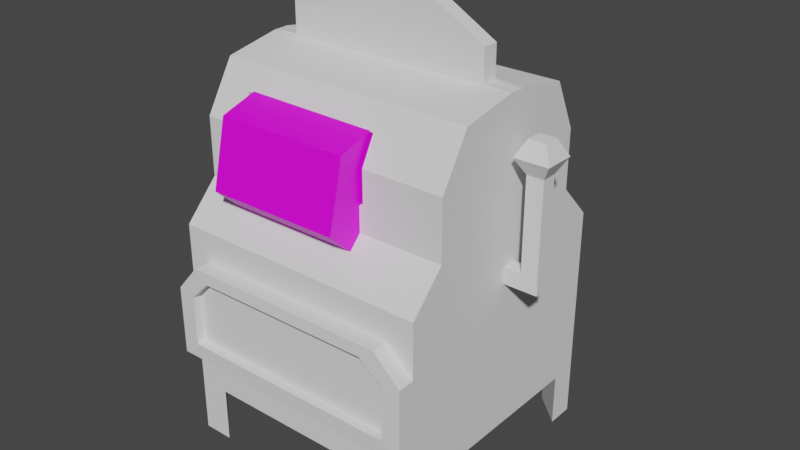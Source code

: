 # Source: slots2.blend  (saved by Blender 3.0.42; exported with 4.5.12 LTS)
import bpy
from mathutils import Matrix  # noqa: F401  (used for matrix-valued properties, if any)

bpy.ops.wm.read_factory_settings(use_empty=True)
scene = bpy.context.scene
scene.name = 'Scene'

# ---- collections
col_collection = bpy.data.collections.new('Collection'); scene.collection.children.link(col_collection)

# ---- images (referenced by path relative to the original .blend; pixels are not part of the script)
import os
ASSET_DIR = os.environ.get("B2B_ASSET_DIR", "")  # directory of the original .blend (textures are referenced by path, not embedded)
HERE = os.path.dirname(os.path.abspath(__file__))  # packed textures are extracted next to this script under _unpacked/

def load_image(name, relpath, width, height, colorspace="sRGB"):
    """Load a texture the original file referenced (path relative to the .blend, or extracted next to this script)."""
    p = next((c for c in (os.path.join(HERE, relpath), os.path.join(ASSET_DIR, relpath)) if relpath and os.path.exists(c)), "")
    if p:
        img = bpy.data.images.load(p, check_existing=True)
        img.name = name
    else:  # same state as the original file: an image datablock whose file is absent (Cycles renders it pink)
        img = bpy.data.images.new(name, width, height)
        img.source = "FILE"
        img.filepath = "//" + (relpath or name)
    img.colorspace_settings.name = colorspace
    return img
img_seed_dice_png = load_image('seed_dice.png', 'seed_dice.png', 1024, 1024, 'sRGB')

# ---- materials (node trees are filled in below, after node groups)
mat_material_001 = bpy.data.materials.new('Material.001')
mat_material_001.use_transparent_shadow = False

# ---- material node trees
mat_material_001.use_nodes = True; mat_material_001.node_tree.nodes.clear()
_N = mat_material_001.node_tree.nodes; _L = mat_material_001.node_tree.links
n0 = _N.new('ShaderNodeBsdfPrincipled'); n0.name = 'Principled BSDF'; n0.location = (10, 300)
n0.distribution = 'GGX'
n0.subsurface_method = 'RANDOM_WALK_SKIN'
n0.inputs[3].default_value = 1.45
n0.inputs[27].default_value = (0.0, 0.0, 0.0, 1.0)
n0.inputs[28].default_value = 1.0
n1 = _N.new('ShaderNodeOutputMaterial'); n1.name = 'Material Output'; n1.location = (300, 300)
n2 = _N.new('ShaderNodeTexImage'); n2.name = 'Image Texture'; n2.location = (-280, 280)
n2.image = img_seed_dice_png
_L.new(n0.outputs[0], n1.inputs[0])
_L.new(n2.outputs[0], n0.inputs[0])
n1.is_active_output = True

# ---- world
world_world = bpy.data.worlds.new('World'); scene.world = world_world
world_world.use_nodes = True; world_world.node_tree.nodes.clear()
_N = world_world.node_tree.nodes; _L = world_world.node_tree.links
n0 = _N.new('ShaderNodeOutputWorld'); n0.name = 'World Output'; n0.location = (300, 300)
n1 = _N.new('ShaderNodeBackground'); n1.name = 'Background'; n1.location = (10, 300)
n1.inputs[0].default_value = (0.05088, 0.05088, 0.05088, 1.0)
_L.new(n1.outputs[0], n0.inputs[0])
n0.is_active_output = True
world_world.color = (0.05088, 0.05088, 0.05088)
world_world.use_sun_shadow = False
world_world.sun_shadow_jitter_overblur = 0.0

# ---- meshes
me_cube = bpy.data.meshes.new('Cube')
me_cube.from_pydata([(0.8826, 0.8087, -0.09498), (0.8826, 0.8087, -1.235), (0.8826, -0.8565, -0.09498), (0.8826, -0.8565, -1.235), (-0.8702, 0.8087, -0.09498), (-0.8702, 0.8087, -1.235), (-0.8702, -0.8565, -0.09498), (-0.8702, -0.8565, -1.235), (0.8826, -0.6261, 0.1467), (-0.8702, -0.6261, 0.1467), (0.8826, 0.5783, 0.1467), (-0.8702, 0.5783, 0.1467), (0.8826, -0.4318, 0.8625), (-0.8702, -0.4318, 0.8625), (0.8826, 0.4207, 0.8698), (-0.8702, 0.4207, 0.8698), (-0.8702, 0.5783, 0.5394), (0.8826, 0.5783, 0.5394), (0.8826, -0.6261, 0.5394), (-0.8702, -0.6261, 0.5394), (-0.8702, 0.1326, -1.235), (-0.8702, -0.1291, -1.235), (0.8826, 0.1144, -0.1046), (0.8826, -0.1395, -0.1046), (-0.8702, -0.1291, -0.09498), (-0.8702, 0.1326, -0.09498), (0.8826, -0.1291, -1.235), (0.8826, 0.1326, -1.235), (0.8826, 0.05585, 0.1334), (0.8826, -0.05235, 0.1334), (-0.8702, -0.05235, 0.1467), (-0.8702, 0.05585, 0.1467), (0.8826, 0.05585, 0.9321), (0.8826, -0.05235, 0.9321), (-0.8702, -0.05235, 0.9321), (-0.8702, 0.05585, 0.9321), (-0.8702, -0.05235, 0.5394), (-0.8702, 0.05585, 0.5394), (0.8826, 0.05585, 0.5394), (0.8826, -0.05235, 0.5394), (0.8826, -0.8565, -0.9507), (-0.8702, -0.8565, -0.9531), (-0.8702, -0.8565, -0.3001), (0.8826, -0.8565, -0.2857), (-0.7087, -0.8565, -0.2988), (-0.8702, -0.8565, -0.4868), (0.7003, -0.8565, -0.2872), (0.8826, -0.8565, -0.4585), (0.8826, -0.9692, -0.4585), (0.8826, -0.9692, -0.9507), (-0.8702, -0.9692, -0.9531), (0.7003, -0.9692, -0.2872), (-0.7087, -0.9692, -0.2988), (-0.8702, -0.9692, -0.4868), (0.7605, -0.9738, -0.4899), (0.7605, -0.9738, -0.8467), (-0.7491, -0.9738, -0.8484), (0.6035, -0.9738, -0.3657), (-0.61, -0.9738, -0.374), (-0.7491, -0.9738, -0.5104), (0.7605, -0.9132, -0.4899), (0.7605, -0.9132, -0.8467), (-0.7491, -0.9132, -0.8484), (0.6035, -0.9132, -0.3657), (-0.61, -0.9132, -0.374), (-0.7491, -0.9132, -0.5104), (0.6533, -0.8565, -1.235), (0.8826, -0.6611, -1.235), (-0.8702, -0.6722, -1.235), (-0.6653, -0.8565, -1.235), (0.68, 0.8087, -1.235), (0.8826, 0.6243, -1.235), (-0.7041, 0.8087, -1.235), (-0.8702, 0.6075, -1.235), (0.6533, -0.8565, -1.616), (0.8826, -0.8565, -1.616), (0.8826, -0.6611, -1.616), (-0.8702, -0.6722, -1.604), (-0.8702, -0.8565, -1.604), (-0.6653, -0.8565, -1.604), (-0.7041, 0.8087, -1.585), (-0.8702, 0.8087, -1.585), (0.8826, 0.6243, -1.585), (0.8826, 0.8087, -1.585), (0.68, 0.8087, -1.585), (-0.8702, 0.6075, -1.585), (0.7016, 0.05585, 0.9422), (0.7016, -0.05235, 0.9422), (-0.6892, -0.05235, 0.9422), (-0.6892, 0.05585, 0.9422), (0.1151, 0.05585, 1.474), (0.1151, -0.05235, 1.474), (-0.08126, -0.05235, 1.474), (-0.08126, 0.05585, 1.474), (-0.6892, 0.05585, 1.146), (-0.3352, 0.05585, 1.343), (0.3573, 0.05585, 1.343), (0.7016, 0.05585, 1.146), (0.3573, -0.05235, 1.343), (0.7016, -0.05235, 1.146), (-0.3352, -0.05235, 1.343), (-0.6892, -0.05235, 1.146), (-0.2082, 0.05585, 1.347), (0.2557, 0.05585, 1.347), (0.2557, -0.05235, 1.347), (-0.2082, -0.05235, 1.347), (0.3393, -0.6261, 0.5394), (-0.6247, -0.6261, 0.5394), (-0.6221, -0.6261, 0.3139), (0.3406, -0.6261, 0.3162), (-0.6268, -0.5204, 0.7152), (0.3383, -0.5316, 0.716), (0.3393, -0.1846, 0.5394), (-0.6247, -0.1846, 0.5394), (0.3406, -0.1846, 0.3162), (-0.6268, -0.1846, 0.7152), (0.3383, -0.1846, 0.716), (-0.6221, -0.1846, 0.3139)], [], [(6, 2, 8, 9), (3, 40, 41, 7, 69, 66), (20, 25, 4, 5, 73), (21, 26, 67, 66, 69, 68), (26, 23, 2, 43, 47, 40, 3, 67), (5, 4, 0, 1, 70, 72), (17, 16, 15, 14), (24, 6, 9, 30), (22, 0, 10, 28), (0, 4, 11, 10), (33, 34, 13, 12), (38, 17, 14, 32), (36, 19, 13, 34), (19, 107, 110, 111, 106, 18, 12, 13), (9, 8, 18, 106, 109, 108, 107, 19), (30, 9, 19, 36), (28, 10, 17, 38), (10, 11, 16, 17), (8, 29, 39, 18), (29, 28, 38, 39), (11, 31, 37, 16), (31, 30, 36, 37), (16, 37, 35, 15), (37, 36, 34, 35), (18, 39, 33, 12), (39, 38, 32, 33), (14, 15, 35, 32), (32, 35, 89, 86), (2, 23, 29, 8), (23, 22, 28, 29), (4, 25, 31, 11), (25, 24, 30, 31), (1, 0, 22, 27, 71), (27, 22, 23, 26), (1, 71, 82, 83), (20, 27, 26, 21), (7, 41, 45, 42, 6, 24, 21, 68), (21, 24, 25, 20), (52, 53, 59, 58), (44, 45, 53, 52), (42, 44, 46, 43, 2, 6), (45, 44, 42), (46, 47, 43), (46, 44, 52, 51), (41, 40, 49, 50), (47, 46, 51, 48), (40, 47, 48, 49), (45, 41, 50, 53), (54, 57, 63, 60), (51, 52, 58, 57), (49, 48, 54, 55), (48, 51, 57, 54), (53, 50, 56, 59), (50, 49, 55, 56), (62, 61, 60, 63, 64, 65), (59, 56, 62, 65), (56, 55, 61, 62), (58, 59, 65, 64), (57, 58, 64, 63), (55, 54, 60, 61), (66, 67, 76, 74), (68, 69, 79, 77), (73, 5, 81, 85), (73, 72, 70, 71, 27, 20), (74, 76, 75), (67, 3, 75, 76), (3, 66, 74, 75), (77, 79, 78), (69, 7, 78, 79), (7, 68, 77, 78), (81, 80, 85), (82, 84, 83), (71, 70, 84, 82), (70, 1, 83, 84), (72, 73, 85, 80), (5, 72, 80, 81), (103, 102, 93, 90), (35, 34, 88, 89), (33, 32, 86, 87), (34, 33, 87, 88), (90, 93, 92, 91), (104, 103, 90, 91), (105, 104, 91, 92), (102, 105, 92, 93), (89, 88, 101, 94), (94, 101, 100, 95), (88, 87, 99, 101), (101, 99, 98, 100), (87, 86, 97, 99), (99, 97, 96, 98), (86, 89, 94, 97), (97, 94, 95, 96), (95, 100, 105, 102), (100, 98, 104, 105), (98, 96, 103, 104), (96, 95, 102, 103), (106, 111, 116, 112), (109, 106, 112, 114), (111, 110, 115, 116), (110, 107, 113, 115), (108, 117, 113, 107), (108, 109, 114, 117), (114, 112, 113, 117), (115, 113, 112, 116)])
_uv = me_cube.uv_layers.new(name='UVMap')
_uv.uv.foreach_set('vector', [0.9877, 0.5807, 0.4037, 0.5781, 0.3982, 0.4987, 0.9978, 0.5013, 0.4041, 0.2202, 0.4041, 0.1022, 0.9882, 0.1029, 0.9882, 0.2201, 0.9199, 0.2201, 0.4805, 0.2202, 0.1071, 0.001388, 0.1071, 0.2382, 0.002403, 0.2382, 0.002403, 0.001388, 0.03357, 0.001388, 0.1528, 0.06566, 0.1528, 0.3371, 0.07045, 0.3371, 0.04018, 0.3016, 0.04018, 0.09739, 0.06874, 0.06566, 0.1135, 0.0004612, 0.1095, 0.2348, 0.0008403, 0.2405, 0.0008403, 0.2109, 0.0008404, 0.1842, 0.0008404, 0.04447, 0.0008404, 0.0004612, 0.03111, 0.0004612, 0.3547, 0.0002271, 0.3547, 0.203, 0.002152, 0.203, 0.002152, 0.0002271, 0.03352, 0.0002271, 0.3289, 0.0002271, 0.0005261, 0.1798, 0.354, 0.1798, 0.354, 0.2632, 0.0005261, 0.2632, 0.228, 0.2413, 0.3554, 0.2413, 0.3554, 0.2787, 0.2285, 0.2787, 0.1918, 0.2124, 0.3554, 0.2131, 0.3539, 0.2584, 0.191, 0.2575, 0.0006652, 0.2002, 0.3546, 0.2002, 0.3546, 0.281, 0.0006652, 0.281, 0.9688, 0.8321, 0.4152, 0.8281, 0.408, 0.7863, 0.9843, 0.7811, 0.2151, 0.08952, 0.3544, 0.08952, 0.3533, -0.0005412, 0.2151, 8.285e-05, 0.1752, 0.06347, -0.0005279, 0.06263, -0.0003556, 0.00381, 0.1756, 0.002654, 0.3989, 0.6937, 0.4806, 0.6935, 0.48, 0.7649, 0.8014, 0.7647, 0.8017, 0.6882, 0.9888, 0.6879, 0.9803, 0.8011, 0.4089, 0.7946, 0.4014, 0.558, 0.9903, 0.5577, 0.9929, 0.6872, 0.8002, 0.6873, 0.8006, 0.6137, 0.4832, 0.6131, 0.4823, 0.6924, 0.4014, 0.6924, 0.2317, 0.2089, 0.3547, 0.2089, 0.3547, 0.2697, 0.2317, 0.2697, 0.2037, 0.1793, 0.3549, 0.1822, 0.3549, 0.3446, 0.2037, 0.3446, -7.686e-05, 0.1905, 0.3554, 0.1905, 0.3554, 0.2922, -7.686e-05, 0.2922, 0.0003879, 0.1822, 0.1869, 0.1793, 0.1869, 0.3446, 0.0003879, 0.3446, 0.1869, 0.1793, 0.2037, 0.1793, 0.2037, 0.3446, 0.1869, 0.3446, 0.002178, 0.2089, 0.1212, 0.2089, 0.1212, 0.2697, 0.002178, 0.2697, 0.1212, 0.2089, 0.2317, 0.2089, 0.2317, 0.2697, 0.1212, 0.2697, 0.354, 0.06477, 0.1832, 0.06392, 0.1836, 0.003096, 0.3543, 0.003834, 0.1832, 0.06392, 0.1752, 0.06347, 0.1756, 0.002654, 0.1836, 0.003096, 0.0001426, 0.08952, 0.1984, 0.08952, 0.1984, 8.285e-05, 0.0002065, 0.002268, 0.1984, 0.08952, 0.2151, 0.08952, 0.2151, 8.285e-05, 0.1984, 8.285e-05, 0.3562, 0.2691, -0.0001702, 0.2714, -0.00065, 0.1706, 0.3557, 0.1684, 0.8531, 0.2822, 0.8531, 0.01073, 0.8547, 0.03876, 0.8547, 0.2542, -0.001113, 0.2131, 0.1642, 0.2124, 0.1635, 0.2575, 0.0003879, 0.2574, 0.1642, 0.2124, 0.1918, 0.2124, 0.191, 0.2575, 0.1635, 0.2575, 0.001377, 0.2413, 0.1162, 0.2413, 0.1164, 0.2787, 0.001402, 0.2787, 0.1162, 0.2413, 0.228, 0.2413, 0.2285, 0.2787, 0.1164, 0.2787, 0.3525, 0.0004613, 0.3525, 0.2405, 0.2465, 0.2348, 0.2478, 0.0004612, 0.3239, 0.0004612, 0.2478, 0.0004612, 0.2465, 0.2348, 0.1095, 0.2348, 0.1135, 0.0004612, 0.987, 0.1005, 0.9067, 0.1005, 0.9214, -0.002597, 0.9987, -0.002597, 0.1934, 0.06566, 0.1934, 0.3371, 0.1528, 0.3371, 0.1528, 0.06566, 0.3526, 0.001388, 0.3526, 0.04503, 0.3526, 0.1172, 0.3526, 0.2064, 0.3526, 0.2382, 0.2399, 0.2382, 0.2399, 0.001388, 0.324, 0.001388, 0.2468, 0.001388, 0.2468, 0.2382, 0.2067, 0.2382, 0.2067, 0.001388, 0.4602, 0.4252, 0.4231, 0.3856, 0.4599, 0.3721, 0.4781, 0.3874, 0.4594, 0.4223, 0.429, 0.3885, 0.4493, 0.3686, 0.4797, 0.4025, 0.9982, 0.4948, 0.6668, 0.4948, 0.4485, 0.4954, 0.3982, 0.4955, 0.3978, 0.4396, 0.9979, 0.4366, 0.4212, 0.3964, 0.4461, 0.4256, 0.4211, 0.4253, 0.9499, 0.4318, 0.9778, 0.405, 0.9782, 0.4317, 0.4976, 0.3921, 0.9065, 0.3878, 0.9068, 0.4225, 0.4979, 0.4218, 0.4821, 0.2197, 0.9159, 0.2222, 0.9158, 0.2534, 0.4819, 0.2508, 0.9225, 0.4016, 0.9528, 0.3747, 0.9695, 0.3934, 0.9391, 0.4204, 0.9778, 0.2615, 0.9778, 0.377, 0.9419, 0.377, 0.9419, 0.2615, 0.4264, 0.3769, 0.4264, 0.2554, 0.4562, 0.2554, 0.4562, 0.3769, 0.9219, 0.4028, 0.9488, 0.3697, 0.9693, 0.3839, 0.9425, 0.417, 0.9377, 0.429, 0.4602, 0.4252, 0.4781, 0.3874, 0.891, 0.3893, 0.9771, 0.2204, 0.9783, 0.3887, 0.9432, 0.365, 0.9429, 0.2557, 0.9783, 0.3887, 0.9377, 0.429, 0.891, 0.3893, 0.9432, 0.365, 0.4231, 0.3856, 0.4208, 0.2178, 0.4596, 0.2561, 0.4599, 0.3721, 0.4208, 0.2178, 0.9771, 0.2204, 0.9429, 0.2557, 0.4596, 0.2561, 0.456, 0.2552, 0.938, 0.2581, 0.9375, 0.3633, 0.9159, 0.3878, 0.4859, 0.3859, 0.4555, 0.3571, 0.4259, 0.3475, 0.4259, 0.2951, 0.4493, 0.2951, 0.4493, 0.3475, 0.8072, 0.2491, 0.5734, 0.2513, 0.5733, 0.2205, 0.8071, 0.2183, 0.451, 0.4102, 0.4287, 0.3783, 0.4494, 0.3637, 0.4717, 0.3956, 0.8797, 0.4226, 0.5257, 0.4234, 0.5256, 0.3945, 0.8797, 0.3936, 0.9762, 0.2893, 0.9762, 0.3445, 0.9472, 0.3445, 0.9472, 0.2893, 0.1526, 0.6248, 0.1171, 0.6235, 0.1171, 0.5645, 0.1526, 0.5658, 0.12, 0.4919, 0.1517, 0.4907, 0.1517, 0.5477, 0.12, 0.5489, 0.4813, 0.1023, 0.406, 0.1023, 0.3881, 0.002321, 0.4635, 0.002321, 0.2669, 0.06566, 0.2981, 0.09138, 0.2981, 0.3058, 0.2695, 0.3371, 0.1934, 0.3371, 0.1934, 0.06566, 0.1762, 0.5337, 0.1762, 0.5804, 0.1531, 0.5608, 0.4792, 0.1042, 0.4059, 0.1042, 0.3899, 0.002117, 0.4633, 0.002117, 0.9756, 0.09748, 0.9106, 0.09667, 0.929, 0.006617, 0.9955, 0.005879, 0.1065, 0.5308, 0.1065, 0.5735, 0.08525, 0.5499, 0.479, 0.1045, 0.4252, 0.1045, 0.3989, 0.00602, 0.4527, 0.006076, 0.9766, 0.0981, 0.909, 0.0981, 0.9285, 0.003894, 0.9961, -1.216e-05, 0.1789, 0.633, 0.1531, 0.633, 0.1789, 0.6019, 0.08525, 0.6263, 0.1138, 0.595, 0.1138, 0.6263, 0.1215, 0.4184, 0.1528, 0.4183, 0.1528, 0.4726, 0.1215, 0.4727, 0.4815, 0.1024, 0.407, 0.1024, 0.3886, 0.002053, 0.463, 0.002053, 0.1496, 0.6903, 0.1184, 0.6903, 0.1184, 0.6361, 0.1496, 0.6361, 0.9813, 0.09927, 0.909, 0.09927, 0.9253, 0.001686, 0.9975, 0.001686, 0.2221, 0.2242, 0.2221, 0.1523, 0.2416, 0.172, 0.2416, 0.2024, 0.3544, 0.2736, 0.3376, 0.2736, 0.3376, 0.2456, 0.3544, 0.2456, 0.3375, 0.2265, 0.3543, 0.2265, 0.3543, 0.2545, 0.3375, 0.2545, 0.915, 0.4249, 0.915, 0.6963, 0.9135, 0.6683, 0.9135, 0.4529, 0.3376, 0.2533, 0.3376, 0.2229, 0.3544, 0.2229, 0.3544, 0.2533, 0.3542, 0.2492, 0.3374, 0.2492, 0.3374, 0.2274, 0.3541, 0.2274, 0.6456, 0.9538, 0.7399, 0.9538, 0.7185, 0.9972, 0.6657, 0.9977, 0.3373, 0.2296, 0.3541, 0.2296, 0.3541, 0.2493, 0.3373, 0.2493, 0.3545, 0.2502, 0.3378, 0.2502, 0.3378, 0.2186, 0.3545, 0.2186, 0.3375, 0.196, 0.3542, 0.196, 0.3542, 0.2508, 0.3375, 0.2508, 0.4879, 0.8297, 0.902, 0.8338, 0.901, 0.9109, 0.4901, 0.9092, 0.5323, 0.9118, 0.8547, 0.9118, 0.7712, 0.9537, 0.6137, 0.9537, 0.3373, 0.2238, 0.354, 0.2238, 0.354, 0.2554, 0.3373, 0.2554, 0.354, 0.2548, 0.3373, 0.2548, 0.3372, 0.2015, 0.354, 0.2015, 0.1594, 0.2932, 0.1594, 0.07782, 0.191, 0.07782, 0.191, 0.2932, 0.191, 0.2932, 0.191, 0.07782, 0.2214, 0.1327, 0.2214, 0.2399, 0.338, 0.2267, 0.3548, 0.2267, 0.3548, 0.2464, 0.338, 0.2464, 0.7634, 0.9399, 0.6276, 0.9392, 0.6475, 0.9385, 0.7385, 0.9389, 0.3545, 0.2442, 0.3377, 0.2442, 0.3377, 0.2284, 0.3545, 0.2284, 0.9167, 0.2008, 0.9167, 0.09359, 0.9174, 0.1133, 0.9174, 0.1851, 0.8017, 0.6882, 0.8014, 0.7647, 0.8014, 0.7647, 0.8017, 0.6882, 0.8006, 0.6137, 0.8002, 0.6873, 0.8002, 0.6873, 0.8006, 0.6137, 0.8014, 0.7647, 0.48, 0.7649, 0.48, 0.7649, 0.8014, 0.7647, 0.48, 0.7649, 0.4806, 0.6935, 0.4806, 0.6935, 0.48, 0.7649, 0.4832, 0.6131, 0.0, 0.0, 0.4806, 0.6935, 0.4823, 0.6924, 0.4832, 0.6131, 0.8006, 0.6137, 0.8006, 0.6137, 0.0, 0.0, 0.8006, 0.6137, 0.8002, 0.6873, 0.4806, 0.6935, 0.0, 0.0, 0.48, 0.7649, 0.4806, 0.6935, 0.8017, 0.6882, 0.8014, 0.7647])
me_cube.materials.append(None)
me_cube.use_remesh_preserve_volume = False
me_cube.use_remesh_preserve_attributes = False
me_cube.use_mirror_vertex_groups = False
me_cube.update()
me_cube_001 = bpy.data.meshes.new('Cube.001')
me_cube_001.from_pydata([(-0.3776, 0.05143, -0.05368), (-0.3776, 0.05143, 0.05368), (-0.3776, -0.05143, -0.05368), (-0.3776, -0.05143, 0.05368), (-0.2434, 0.05143, -0.05368), (-0.2434, 0.05143, 0.05368), (-0.2434, -0.05143, -0.05368), (-0.2434, -0.05143, 0.05368), (-0.1307, -0.05143, 0.05368), (-0.1307, -0.05143, -0.05368), (-0.1307, 0.05143, -0.05368), (-0.1307, 0.05143, 0.05368), (-0.2434, -0.05143, 0.6637), (-0.2434, 0.05143, 0.6637), (-0.1307, -0.05143, 0.6637), (-0.1307, 0.05143, 0.6637), (-0.3013, -0.1042, 0.7657), (-0.3013, 0.1042, 0.7657), (-0.07286, -0.1042, 0.7657), (-0.07286, 0.1042, 0.7657), (-0.2434, -0.05143, 0.8734), (-0.2434, 0.05143, 0.8734), (-0.1307, -0.05143, 0.8734), (-0.1307, 0.05143, 0.8734)], [], [(0, 2, 3, 1), (2, 6, 7, 3), (5, 11, 10, 4), (4, 0, 1, 5), (2, 0, 4, 6), (7, 5, 1, 3), (9, 10, 11, 8), (4, 10, 9, 6), (11, 15, 14, 8), (6, 9, 8, 7), (13, 17, 19, 15), (7, 12, 13, 5), (8, 14, 12, 7), (5, 13, 15, 11), (18, 22, 20, 16), (12, 16, 17, 13), (14, 18, 16, 12), (15, 19, 18, 14), (20, 22, 23, 21), (19, 23, 22, 18), (17, 21, 23, 19), (16, 20, 21, 17)])
_uv = me_cube_001.uv_layers.new(name='UVMap')
_uv.uv.foreach_set('vector', [0.6577, 0.3854, 0.6417, 0.3854, 0.6417, 0.4021, 0.6577, 0.4021, 0.3589, 0.9121, 0.3589, 0.8565, 0.3143, 0.8565, 0.3144, 0.9122, 0.3595, 0.8551, 0.3591, 0.8083, 0.3145, 0.8087, 0.315, 0.8555, 0.315, 0.8555, 0.3155, 0.9112, 0.3601, 0.9107, 0.3595, 0.8551, 0.361, 0.8072, 0.3183, 0.8072, 0.3183, 0.8629, 0.361, 0.8629, 0.3147, 0.9145, 0.3574, 0.9145, 0.3574, 0.8588, 0.3147, 0.8588, 0.3573, 0.8645, 0.3146, 0.8645, 0.3146, 0.9091, 0.3573, 0.9091, 0.3183, 0.8629, 0.3183, 0.9096, 0.361, 0.9096, 0.361, 0.8629, 0.3211, 0.6991, 0.3211, 0.9616, 0.3653, 0.9616, 0.3653, 0.6991, 0.3589, 0.8565, 0.3588, 0.8097, 0.3142, 0.8097, 0.3143, 0.8565, 0.03794, 0.8861, 0.01169, 0.9343, 0.1185, 0.9325, 0.09063, 0.8852, 0.3249, 0.6966, 0.3249, 0.9591, 0.3692, 0.9591, 0.3692, 0.6966, 0.3695, 0.965, 0.3696, 0.7024, 0.3211, 0.7024, 0.321, 0.9649, 0.317, 0.7039, 0.3193, 0.9664, 0.3678, 0.966, 0.3655, 0.7035, 0.1177, 0.9338, 0.09189, 0.8835, 0.03968, 0.8825, 0.01195, 0.9318, 0.03847, 0.8826, 0.01162, 0.9346, 0.1176, 0.9346, 0.09079, 0.8826, 0.09006, 0.9806, 0.1177, 0.9338, 0.01195, 0.9318, 0.03785, 0.9796, 0.04047, 0.8836, 0.01514, 0.9327, 0.1152, 0.9327, 0.08982, 0.8836, 0.03516, 0.9062, 0.03516, 0.9609, 0.08984, 0.9609, 0.08984, 0.9062, 0.01514, 0.9327, 0.04047, 0.9842, 0.08982, 0.9842, 0.1152, 0.9327, 0.01169, 0.9343, 0.03958, 0.9841, 0.09227, 0.9832, 0.1185, 0.9325, 0.01162, 0.9346, 0.03847, 0.9892, 0.09079, 0.9892, 0.1176, 0.9346])
me_cube_001.use_remesh_fix_poles = True
me_cube_001.use_remesh_preserve_attributes = False
me_cube_001.update()
me_circle = bpy.data.meshes.new('Circle')
me_circle.from_pydata([(0.001037, -0.3303, 0.3087), (0.001037, -0.4325, -0.1317), (0.001037, -0.1022, -0.4404), (0.001037, 0.3303, -0.3087), (0.001037, 0.4325, 0.1317), (0.001037, 0.1022, 0.4404), (0.4545, -0.3303, 0.3087), (0.4545, -0.4325, -0.1317), (0.4545, -0.1022, -0.4404), (0.4545, 0.3303, -0.3087), (0.4545, 0.4325, 0.1317), (0.4545, 0.1022, 0.4404), (0.4545, -4.563e-08, -3.166e-08), (0.001037, -4.563e-08, -3.166e-08)], [], [(3, 9, 8, 2), (1, 7, 6, 0), (0, 6, 11, 5), (4, 10, 9, 3), (2, 8, 7, 1), (5, 11, 10, 4), (6, 12, 11), (10, 12, 9), (8, 12, 7), (11, 12, 10), (9, 12, 8), (7, 12, 6), (2, 13, 3), (0, 13, 1), (5, 13, 0), (3, 13, 4), (1, 13, 2), (4, 13, 5)])
_uv = me_circle.uv_layers.new(name='UVMap')
_uv.uv.foreach_set('vector', [1.0, 0.5, 0.0, 0.5, 0.0, 0.6667, 1.0, 0.6667, 1.0, 0.8333, 0.0, 0.8333, 0.0, 1.0, 1.0, 1.0, 1.0, 0.0, 0.0, 0.0, 0.0, 0.1667, 1.0, 0.1667, 1.0, 0.3333, 0.0, 0.3333, 0.0, 0.5, 1.0, 0.5, 1.0, 0.6667, 0.0, 0.6667, 0.0, 0.8333, 1.0, 0.8333, 1.0, 0.1667, 0.0, 0.1667, 0.0, 0.3333, 1.0, 0.3333, 0.0, 0.0, 0.0, 0.0, 0.0, 0.0, 0.0, 0.0, 0.0, 0.0, 0.0, 0.0, 0.0, 0.0, 0.0, 0.0, 0.0, 0.0, 0.0, 0.0, 0.0, 0.0, 0.0, 0.0, 0.0, 0.0, 0.0, 0.0, 0.0, 0.0, 0.0, 0.0, 0.0, 0.0, 0.0, 0.0, 0.0, 0.0, 0.0, 0.0, 0.0, 0.0, 0.0, 0.0, 0.0, 0.0, 0.0, 0.0, 0.0, 0.0, 0.0, 0.0, 0.0, 0.0, 0.0, 0.0, 0.0, 0.0, 0.0, 0.0, 0.0, 0.0, 0.0, 0.0, 0.0, 0.0, 0.0, 0.0, 0.0, 0.0, 0.0, 0.0])
me_circle.materials.append(mat_material_001)
me_circle.use_remesh_fix_poles = True
me_circle.use_remesh_preserve_attributes = False
me_circle.update()
me_circle_001 = bpy.data.meshes.new('Circle.001')
me_circle_001.from_pydata([(-0.4524, 0.0, -5.96e-08), (0.001037, 0.0, -5.96e-08), (0.001037, 0.1022, 0.4404), (0.001037, 0.4325, 0.1317), (0.001037, 0.3303, -0.3087), (0.001037, -0.1022, -0.4404), (0.001037, -0.4325, -0.1317), (0.001037, -0.3303, 0.3087), (-0.4524, 0.1022, 0.4404), (-0.4524, 0.4325, 0.1317), (-0.4524, 0.3303, -0.3087), (-0.4524, -0.1022, -0.4404), (-0.4524, -0.4325, -0.1317), (-0.4524, -0.3303, 0.3087)], [], [(7, 1, 2), (13, 0, 12), (8, 0, 13), (4, 1, 5), (12, 0, 11), (5, 1, 6), (12, 6, 7, 13), (10, 4, 5, 11), (9, 3, 4, 10), (13, 7, 2, 8), (11, 5, 6, 12), (8, 2, 3, 9), (6, 1, 7), (10, 0, 9), (9, 0, 8), (2, 1, 3), (11, 0, 10), (3, 1, 4)])
_uv = me_circle_001.uv_layers.new(name='UVMap')
_uv.uv.foreach_set('vector', [0.0, 0.0, 0.0, 0.0, 0.0, 0.0, 0.0, 0.0, 0.0, 0.0, 0.0, 0.0, 0.0, 0.0, 0.0, 0.0, 0.0, 0.0, 0.0, 0.0, 0.0, 0.0, 0.0, 0.0, 0.0, 0.0, 0.0, 0.0, 0.0, 0.0, 0.0, 0.0, 0.0, 0.0, 0.0, 0.0, 1.0, 0.8333, 0.0, 0.8333, 0.0, 1.0, 1.0, 1.0, 1.0, 0.5, 0.0, 0.5, 0.0, 0.6667, 1.0, 0.6667, 1.0, 0.3333, 0.0, 0.3333, 0.0, 0.5, 1.0, 0.5, 1.0, 0.0, 0.0, 0.0, 0.0, 0.1667, 1.0, 0.1667, 1.0, 0.6667, 0.0, 0.6667, 0.0, 0.8333, 1.0, 0.8333, 1.0, 0.1667, 0.0, 0.1667, 0.0, 0.3333, 1.0, 0.3333, 0.0, 0.0, 0.0, 0.0, 0.0, 0.0, 0.0, 0.0, 0.0, 0.0, 0.0, 0.0, 0.0, 0.0, 0.0, 0.0, 0.0, 0.0, 0.0, 0.0, 0.0, 0.0, 0.0, 0.0, 0.0, 0.0, 0.0, 0.0, 0.0, 0.0, 0.0, 0.0, 0.0, 0.0, 0.0, 0.0])
me_circle_001.materials.append(mat_material_001)
me_circle_001.use_remesh_fix_poles = True
me_circle_001.use_remesh_preserve_attributes = False
me_circle_001.update()

# ---- objects
ob_body = bpy.data.objects.new('Body', me_cube)
ob_arm = bpy.data.objects.new('Arm', me_cube_001)
ob_wheel2 = bpy.data.objects.new('Wheel2', me_circle)
ob_wheel1 = bpy.data.objects.new('Wheel1', me_circle_001)

# ---- transforms, parenting, visibility, modifiers, constraints
ob_body.location = (0.0, 0.0, 0.0)
ob_body.lock_rotations_4d = False
ob_body.empty_display_type = 'ARROWS'
ob_body.lineart.crease_threshold = 0.0
ob_arm.location = (1.24, 0.009238, -0.1695)
_vg = ob_arm.vertex_groups.new(name='Arm')
_c = ob_arm.constraints.new('COPY_ROTATION'); _c.name = 'Copy Rotation'
_c.subtarget = 'Bone'
ob_wheel2.location = (-0.1402, -0.4305, 0.3422)
ob_wheel1.location = (-0.1402, -0.4305, 0.3422)

# ---- collection membership
col_collection.objects.link(ob_body)
col_collection.objects.link(ob_arm)
col_collection.objects.link(ob_wheel2)
col_collection.objects.link(ob_wheel1)

# ---- scene / render settings (as saved in the file)
scene.frame_start = 1; scene.frame_end = 250; scene.frame_set(0)
scene.render.engine = 'BLENDER_EEVEE_NEXT'
scene.cycles.sampling_pattern = 'TABULATED_SOBOL'
scene.cycles.use_light_tree = False
scene.view_settings.view_transform = 'Filmic'
bpy.context.view_layer.update()

# ---- added for rendering (the .blend has no active camera and no usable light): camera, sun
cam_auto = bpy.data.cameras.new('AutoCamera')
cam_auto.lens = 50.0
cam_auto.sensor_width = 36.0
cam_auto.clip_end = 1000.0
ob_auto_camera = bpy.data.objects.new('AutoCamera', cam_auto)
scene.collection.objects.link(ob_auto_camera)
ob_auto_camera.location = (3.94945, -4.64364, 2.96949)
ob_auto_camera.rotation_euler = (1.09748, -7.21219e-08, 0.694738)
scene.camera = ob_auto_camera
light_auto_sun = bpy.data.lights.new('AutoSun', 'SUN')
light_auto_sun.energy = 3.0
light_auto_sun.angle = 0.0523599
ob_auto_sun = bpy.data.objects.new('AutoSun', light_auto_sun)
scene.collection.objects.link(ob_auto_sun)
ob_auto_sun.rotation_euler = (0.872665, 0.174533, 0.523599)
bpy.context.view_layer.update()
